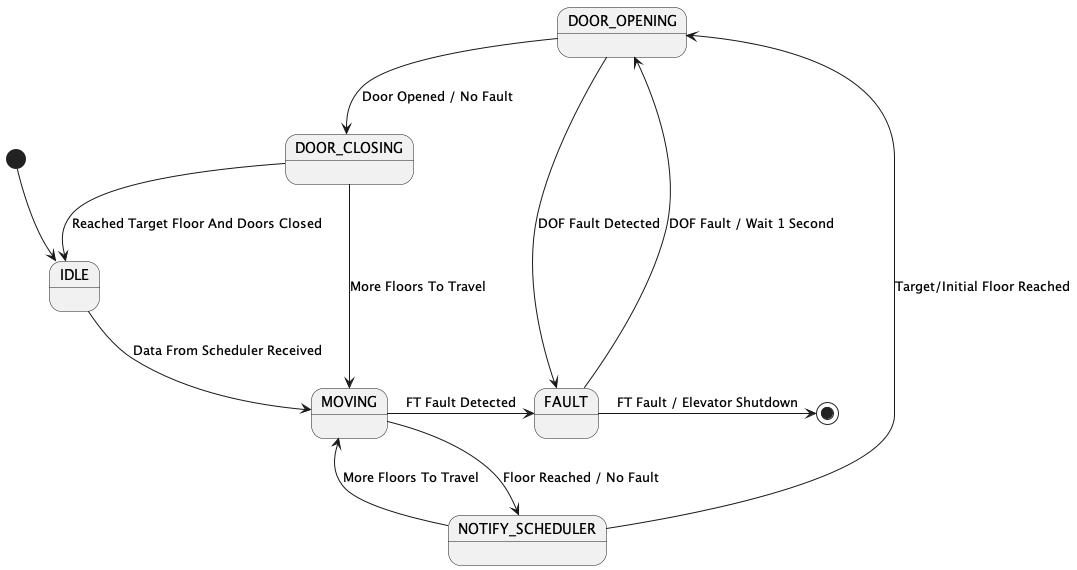

The diagram above was rendered by PlantUML. Its source (embedded in the PNG):
@startuml
[*] --> IDLE
IDLE --> MOVING : Data From Scheduler Received

MOVING --> NOTIFY_SCHEDULER : Floor Reached / No Fault
MOVING -right-> FAULT : FT Fault Detected

NOTIFY_SCHEDULER -down-> DOOR_OPENING : Target/Initial Floor Reached
NOTIFY_SCHEDULER --> MOVING : More Floors To Travel

DOOR_OPENING -down-> DOOR_CLOSING : Door Opened / No Fault
DOOR_OPENING -left-> FAULT : DOF Fault Detected

DOOR_CLOSING --> IDLE : Reached Target Floor And Doors Closed
DOOR_CLOSING --> MOVING : More Floors To Travel

FAULT -left-> DOOR_OPENING : DOF Fault / Wait 1 Second
FAULT -right-> [*] : FT Fault / Elevator Shutdown
@enduml